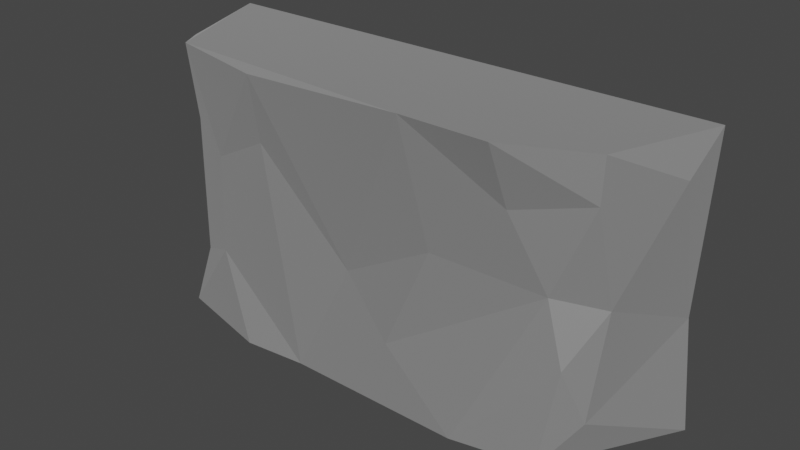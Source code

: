 # Source: Cliff01.blend  (saved by Blender 2.81.16; exported with 4.5.12 LTS)
import bpy
from mathutils import Matrix  # noqa: F401  (used for matrix-valued properties, if any)

bpy.ops.wm.read_factory_settings(use_empty=True)
scene = bpy.context.scene
scene.name = 'Scene'

# ---- collections
col_collection = bpy.data.collections.new('Collection'); scene.collection.children.link(col_collection)

# ---- materials (node trees are filled in below, after node groups)
mat_default = bpy.data.materials.new('default')
mat_default.use_transparent_shadow = False
mat_default.diffuse_color = (0.588, 0.588, 0.588, 1.0)
mat_default.roughness = 0.8586
mat_default.specular_intensity = 0.0
mat_default.metallic = 1.0

# ---- material node trees
mat_default.use_nodes = True; mat_default.node_tree.nodes.clear()
_N = mat_default.node_tree.nodes; _L = mat_default.node_tree.links
n0 = _N.new('ShaderNodeOutputMaterial'); n0.name = 'Material Output'; n0.location = (300, 300)
n1 = _N.new('ShaderNodeBsdfPrincipled'); n1.name = 'Principled BSDF'; n1.location = (10, 300)
n1.distribution = 'GGX'
n1.subsurface_method = 'BURLEY'
n1.inputs[0].default_value = (0.588, 0.588, 0.588, 1.0)
n1.inputs[1].default_value = 1.0
n1.inputs[2].default_value = 0.8586
n1.inputs[3].default_value = 1.45
n1.inputs[13].default_value = 0.0
n1.inputs[27].default_value = (0.0, 0.0, 0.0, 1.0)
n1.inputs[28].default_value = 1.0
n2 = _N.new('ShaderNodeNormalMap'); n2.name = 'Normal Map'; n2.location = (-300, -300)
n2.label = 'Normal/Map'
_L.new(n1.outputs[0], n0.inputs[0])
_L.new(n2.outputs[0], n1.inputs[5])
n0.is_active_output = True

# ---- world
world_world = bpy.data.worlds.new('World'); scene.world = world_world
world_world.use_nodes = True; world_world.node_tree.nodes.clear()
_N = world_world.node_tree.nodes; _L = world_world.node_tree.links
n0 = _N.new('ShaderNodeOutputWorld'); n0.name = 'World Output'; n0.location = (300, 300)
n1 = _N.new('ShaderNodeBackground'); n1.name = 'Background'; n1.location = (10, 300)
n1.inputs[0].default_value = (0.05088, 0.05088, 0.05088, 1.0)
_L.new(n1.outputs[0], n0.inputs[0])
n0.is_active_output = True
world_world.color = (0.05088, 0.05088, 0.05088)
world_world.use_sun_shadow = False
world_world.sun_shadow_jitter_overblur = 0.0

# ---- meshes
me_mesh_002 = bpy.data.meshes.new('Mesh.002')
me_mesh_002.from_pydata([(1019.0, -561.0, 1.601), (-2309.0, -55.67, -2.017), (-2216.0, 164.2, 874.7), (-2360.0, 739.9, 1.504), (2331.0, 741.6, 2531.0), (-2339.0, 739.7, 2530.0), (2253.0, 762.9, 950.1), (-2142.0, 703.2, 1068.0), (1331.0, -373.5, 1994.0), (1651.0, -280.8, 1373.0), (-1560.0, -411.5, 1599.0), (-1142.0, -609.1, -0.00666), (473.8, -529.4, 2534.0), (-117.5, -425.2, 1016.0), (2288.0, 385.0, 2226.0), (2372.0, 708.1, -0.08158), (1974.0, -176.8, 376.2), (2020.0, -27.35, 1287.0), (-1879.0, -421.9, 2535.0), (-2070.0, -383.7, -1.145), (-2244.0, -7.926, 2430.0), (-1996.0, -239.0, 1781.0), (-1941.0, -296.9, 545.9), (-1565.0, -439.1, 707.6), (-568.9, -554.1, 1.686), (691.2, -417.4, 1457.0), (327.4, -489.7, 547.0), (-1046.0, -524.9, 2480.0), (1718.0, -415.3, 2.836), (-1035.0, -432.0, 1869.0), (1821.0, -313.4, 837.6), (1273.0, -541.9, 2537.0), (-2279.0, 288.2, 1719.0), (1964.0, -200.9, 2525.0), (1952.0, -201.6, 2143.0)], [], [(19, 2, 1), (20, 32, 21), (5, 18, 12), (2, 3, 1), (5, 20, 18), (4, 12, 33), (5, 32, 20), (4, 5, 12), (7, 32, 5), (2, 7, 3), (24, 0, 26), (10, 18, 21), (13, 27, 29), (10, 21, 22), (12, 27, 13), (9, 8, 25), (25, 8, 12), (0, 30, 9), (11, 23, 19), (29, 23, 24), (13, 29, 24), (26, 0, 9), (9, 30, 17), (6, 4, 14), (14, 4, 33), (17, 34, 9), (17, 14, 34), (6, 14, 17), (16, 15, 6), (17, 16, 6), (21, 18, 20), (22, 21, 2), (2, 19, 22), (22, 19, 23), (23, 10, 22), (23, 11, 24), (25, 12, 13), (13, 24, 26), (26, 25, 13), (25, 26, 9), (12, 18, 27), (27, 18, 10), (0, 28, 30), (16, 28, 15), (10, 23, 29), (29, 27, 10), (30, 16, 17), (30, 28, 16), (31, 12, 8), (9, 34, 8), (21, 32, 2), (32, 7, 2), (33, 12, 31), (8, 34, 31), (33, 31, 34), (14, 33, 34)])
_k = set([(0, 24), (0, 28), (1, 3), (1, 19), (4, 5), (4, 33), (5, 20), (11, 19), (11, 24), (12, 27), (12, 31), (15, 28), (18, 20), (18, 27), (31, 33)])
me_mesh_002.attributes.new('sharp_edge', 'BOOLEAN', 'EDGE').data.foreach_set('value', [ (min(e.vertices), max(e.vertices)) in _k for e in me_mesh_002.edges])
_uv = me_mesh_002.uv_layers.new(name='UVMap')
_uv.uv.foreach_set('vector', [0.2739, 0.5257, 0.143, 0.6876, 0.1793, 0.5249, 0.1756, 0.9723, 0.1099, 0.8426, 0.2509, 0.8542, 0.9255, 0.8682, 0.6517, 0.7833, 0.6261, 0.3524, 0.143, 0.6876, 0.006964, 0.5284, 0.1793, 0.5249, 0.9255, 0.8682, 0.7486, 0.8522, 0.6517, 0.7833, 0.9255, 0.01283, 0.6261, 0.3524, 0.7033, 0.07972, 0.008457, 0.993, 0.1099, 0.8426, 0.1756, 0.9723, 0.9255, 0.01283, 0.9255, 0.8682, 0.6261, 0.3524, 0.03771, 0.726, 0.1099, 0.8426, 0.008457, 0.993, 0.143, 0.6876, 0.03771, 0.726, 0.006964, 0.5284, 0.6095, 0.04099, 0.6071, 0.1802, 0.4798, 0.1315, 0.3341, 0.8238, 0.3018, 0.993, 0.2509, 0.8542, 0.9816, 0.004017, 0.9816, 0.2718, 0.9308, 0.1663, 0.3341, 0.8238, 0.2509, 0.8542, 0.2694, 0.6277, 0.01095, 0.1412, 0.02591, 0.007541, 0.3701, 0.1033, 0.2837, 0.2835, 0.1375, 0.2413, 0.2648, 0.1768, 0.2648, 0.1768, 0.1375, 0.2413, 0.01095, 0.1412, 0.6071, 0.1802, 0.4096, 0.2923, 0.2837, 0.2835, 0.421, 0.533, 0.3396, 0.66, 0.2739, 0.5257, 0.3949, 0.8779, 0.3396, 0.66, 0.4712, 0.5385, 0.3701, 0.1033, 0.1703, 0.02252, 0.6095, 0.04099, 0.4798, 0.1315, 0.6071, 0.1802, 0.2837, 0.2835, 0.2837, 0.2835, 0.4096, 0.2923, 0.3041, 0.3569, 0.3858, 0.5043, 0.01279, 0.5103, 0.0836, 0.4486, 0.0836, 0.4486, 0.01279, 0.5103, 0.01192, 0.3259, 0.3041, 0.3569, 0.102, 0.3241, 0.2837, 0.2835, 0.3041, 0.3569, 0.0836, 0.4486, 0.102, 0.3241, 0.3858, 0.5043, 0.0836, 0.4486, 0.3041, 0.3569, 0.5186, 0.3272, 0.6095, 0.5044, 0.3858, 0.5043, 0.3041, 0.3569, 0.5186, 0.3272, 0.3858, 0.5043, 0.2509, 0.8542, 0.3018, 0.993, 0.1756, 0.9723, 0.2694, 0.6277, 0.2509, 0.8542, 0.143, 0.6876, 0.143, 0.6876, 0.2739, 0.5257, 0.2694, 0.6277, 0.2694, 0.6277, 0.2739, 0.5257, 0.3396, 0.66, 0.3396, 0.66, 0.3341, 0.8238, 0.2694, 0.6277, 0.999, 0.4234, 0.9311, 0.3053, 0.999, 0.278, 0.2648, 0.1768, 0.01095, 0.1412, 0.3701, 0.1033, 0.3701, 0.1033, 0.6095, 0.04099, 0.4798, 0.1315, 0.5519, 0.5204, 0.5519, 0.6921, 0.4793, 0.5973, 0.2648, 0.1768, 0.4798, 0.1315, 0.2837, 0.2835, 0.6261, 0.3524, 0.6517, 0.7833, 0.6269, 0.6316, 0.413, 0.9897, 0.3018, 0.993, 0.3341, 0.8238, 0.6071, 0.1802, 0.6063, 0.2655, 0.4096, 0.2923, 0.5186, 0.3272, 0.6063, 0.2655, 0.6095, 0.5044, 0.3341, 0.8238, 0.3396, 0.66, 0.3949, 0.8779, 0.5536, 0.6287, 0.5975, 0.5203, 0.5975, 0.6858, 0.4096, 0.2923, 0.5186, 0.3272, 0.3041, 0.3569, 0.4096, 0.2923, 0.6063, 0.2655, 0.5186, 0.3272, 0.009008, 0.2099, 0.01095, 0.1412, 0.1375, 0.2413, 0.2837, 0.2835, 0.102, 0.3241, 0.1375, 0.2413, 0.2509, 0.8542, 0.1099, 0.8426, 0.143, 0.6876, 0.1099, 0.8426, 0.03771, 0.726, 0.143, 0.6876, 0.7033, 0.07972, 0.6261, 0.3524, 0.6231, 0.2059, 0.1375, 0.2413, 0.102, 0.3241, 0.009008, 0.2099, 0.01192, 0.3259, 0.009008, 0.2099, 0.102, 0.3241, 0.0836, 0.4486, 0.01192, 0.3259, 0.102, 0.3241])
me_mesh_002.materials.append(mat_default)
me_mesh_002.use_remesh_fix_poles = True
me_mesh_002.use_remesh_preserve_attributes = False
me_mesh_002.use_mirror_vertex_groups = False
me_mesh_002.update()
me_mesh_002.normals_split_custom_set([tuple(v) for v in zip(*[iter([-0.7873, -0.5731, 0.2274, -0.7873, -0.5731, 0.2274, -0.7873, -0.5731, 0.2274, -0.8626, -0.4805, -0.1582, -0.8626, -0.4805, -0.1582, -0.8626, -0.4805, -0.1582, 0.0005979, 0.004262, 1.0, 0.0005979, 0.004262, 1.0, 0.0005979, 0.004262, 1.0, -0.9906, -0.06341, 0.1212, -0.9906, -0.06341, 0.1212, -0.9906, -0.06341, 0.1212, -0.4477, -0.174, 0.8771, -0.4477, -0.174, 0.8771, -0.4477, -0.174, 0.8771, 0.008476, -0.0104, 0.9999, 0.008476, -0.0104, 0.9999, 0.008476, -0.0104, 0.9999, -0.9921, -0.1253, -0.004066, -0.9921, -0.1253, -0.004066, -0.9921, -0.1253, -0.004066, -0.0002597, 0.002362, 1.0, -0.0002597, 0.002362, 1.0, -0.0002597, 0.002362, 1.0, -0.9846, 0.1112, -0.1351, -0.9846, 0.1112, -0.1351, -0.9846, 0.1112, -0.1351, -0.9776, 0.06114, 0.2012, -0.9776, 0.06114, 0.2012, -0.9776, 0.06114, 0.2012, -0.004305, -0.9922, 0.1242, -0.004305, -0.9922, 0.1242, -0.004305, -0.9922, 0.1242, -0.4179, -0.8957, -0.1519, -0.4179, -0.8957, -0.1519, -0.4179, -0.8957, -0.1519, -0.1334, -0.9795, -0.1513, -0.1334, -0.9795, -0.1513, -0.1334, -0.9795, -0.1513, -0.3578, -0.9334, 0.02776, -0.3578, -0.9334, 0.02776, -0.3578, -0.9334, 0.02776, -0.0005771, -0.9977, -0.0683, -0.0005771, -0.9977, -0.0683, -0.0005771, -0.9977, -0.0683, 0.1337, -0.9879, -0.07859, 0.1337, -0.9879, -0.07859, 0.1337, -0.9879, -0.07859, 0.1317, -0.9884, -0.07624, 0.1317, -0.9884, -0.07624, 0.1317, -0.9884, -0.07624, 0.1803, -0.9767, 0.1164, 0.1803, -0.9767, 0.1164, 0.1803, -0.9767, 0.1164, -0.2352, -0.9676, 0.09194, -0.2352, -0.9676, 0.09194, -0.2352, -0.9676, 0.09194, -0.08354, -0.9955, 0.04425, -0.08354, -0.9955, 0.04425, -0.08354, -0.9955, 0.04425, 0.08816, -0.9923, 0.08688, 0.08816, -0.9923, 0.08688, 0.08816, -0.9923, 0.08688, 0.04182, -0.9825, 0.1814, 0.04182, -0.9825, 0.1814, 0.04182, -0.9825, 0.1814, 0.5867, -0.7756, 0.2327, 0.5867, -0.7756, 0.2327, 0.5867, -0.7756, 0.2327, 0.9959, -0.07531, -0.04998, 0.9959, -0.07531, -0.04998, 0.9959, -0.07531, -0.04998, 0.8927, -0.3492, 0.2847, 0.8927, -0.3492, 0.2847, 0.8927, -0.3492, 0.2847, 0.5415, -0.8312, -0.126, 0.5415, -0.8312, -0.126, 0.5415, -0.8312, -0.126, 0.8689, -0.494, -0.0311, 0.8689, -0.494, -0.0311, 0.8689, -0.494, -0.0311, 0.9365, -0.3282, -0.1232, 0.9365, -0.3282, -0.1232, 0.9365, -0.3282, -0.1232, 0.9241, -0.3571, 0.1361, 0.9241, -0.3571, 0.1361, 0.9241, -0.3571, 0.1361, 0.9591, -0.2831, -0.002092, 0.9591, -0.2831, -0.002092, 0.9591, -0.2831, -0.002092, -0.7429, -0.6679, -0.04589, -0.7429, -0.6679, -0.04589, -0.7429, -0.6679, -0.04589, -0.8635, -0.5041, -0.01502, -0.8635, -0.5041, -0.01502, -0.8635, -0.5041, -0.01502, -0.729, -0.6283, 0.2716, -0.729, -0.6283, 0.2716, -0.729, -0.6283, 0.2716, -0.432, -0.8694, 0.2398, -0.432, -0.8694, 0.2398, -0.432, -0.8694, 0.2398, -0.3651, -0.9304, 0.03075, -0.3651, -0.9304, 0.03075, -0.3651, -0.9304, 0.03075, 0.09075, -0.9546, 0.2836, 0.09075, -0.9546, 0.2836, 0.09075, -0.9546, 0.2836, 0.05945, -0.994, -0.09143, 0.05945, -0.994, -0.09143, 0.05945, -0.994, -0.09143, -0.007483, -0.9916, 0.1294, -0.007483, -0.9916, 0.1294, -0.007483, -0.9916, 0.1294, -0.04295, -0.9944, 0.0961, -0.04295, -0.9944, 0.0961, -0.04295, -0.9944, 0.0961, 0.1427, -0.9895, 0.02153, 0.1427, -0.9895, 0.02153, 0.1427, -0.9895, 0.02153, -0.029, -0.6412, 0.7668, -0.029, -0.6412, 0.7668, -0.029, -0.6412, 0.7668, -0.126, -0.9906, -0.05381, -0.126, -0.9906, -0.05381, -0.126, -0.9906, -0.05381, 0.2031, -0.9747, 0.09394, 0.2031, -0.9747, 0.09394, 0.2031, -0.9747, 0.09394, 0.8337, -0.486, -0.2624, 0.8337, -0.486, -0.2624, 0.8337, -0.486, -0.2624, -0.0549, -0.998, 0.03118, -0.0549, -0.998, 0.03118, -0.0549, -0.998, 0.03118, 0.03835, -0.988, -0.1494, 0.03835, -0.988, -0.1494, 0.03835, -0.988, -0.1494, 0.7663, -0.6391, 0.06605, 0.7663, -0.6391, 0.06605, 0.7663, -0.6391, 0.06605, 0.6756, -0.7373, 0.006768, 0.6756, -0.7373, 0.006768, 0.6756, -0.7373, 0.006768, -0.01379, -0.9546, -0.2976, -0.01379, -0.9546, -0.2976, -0.01379, -0.9546, -0.2976, 0.2682, -0.9633, -0.005637, 0.2682, -0.9633, -0.005637, 0.2682, -0.9633, -0.005637, -0.8817, -0.4718, 0.003788, -0.8817, -0.4718, 0.003788, -0.8817, -0.4718, 0.003788, -0.9808, 0.1687, -0.09765, -0.9808, 0.1687, -0.09765, -0.9808, 0.1687, -0.09765, -0.003032, 0.04177, 0.9991, -0.003032, 0.04177, 0.9991, -0.003032, 0.04177, 0.9991, 0.3138, -0.9159, -0.2505, 0.3138, -0.9159, -0.2505, 0.3138, -0.9159, -0.2505, 0.4425, -0.8967, -0.01237, 0.4425, -0.8967, -0.01237, 0.4425, -0.8967, -0.01237, 0.8688, -0.4945, -0.02681, 0.8688, -0.4945, -0.02681, 0.8688, -0.4945, -0.02681])] * 3)])

# ---- objects
ob_group56883 = bpy.data.objects.new('Group56883', me_mesh_002)

# ---- transforms, parenting, visibility, modifiers, constraints
ob_group56883.location = (0.0, 0.0, 0.0)
ob_group56883.scale = (0.01, 0.01, 0.01)
ob_group56883.color = (0.8, 0.8, 0.8, 1.0)
ob_group56883.lineart.crease_threshold = 0.0

# ---- collection membership
col_collection.objects.link(ob_group56883)

# ---- scene / render settings (as saved in the file)
scene.frame_start = 1; scene.frame_end = 250; scene.frame_set(1)
scene.render.engine = 'BLENDER_EEVEE_NEXT'
scene.render.fps = 30
scene.cycles.use_denoising = False
scene.cycles.samples = 128
scene.cycles.sampling_pattern = 'TABULATED_SOBOL'
scene.cycles.use_adaptive_sampling = False
scene.cycles.use_light_tree = False
scene.view_settings.view_transform = 'Filmic'
bpy.context.view_layer.update()

# ---- added for rendering (the .blend has no active camera and no usable light): camera, sun
cam_auto = bpy.data.cameras.new('AutoCamera')
cam_auto.lens = 50.0
cam_auto.sensor_width = 36.0
cam_auto.clip_end = 1000.0
ob_auto_camera = bpy.data.objects.new('AutoCamera', cam_auto)
scene.collection.objects.link(ob_auto_camera)
ob_auto_camera.location = (51.3348, -60.7609, 53.6939)
ob_auto_camera.rotation_euler = (1.09748, -7.21219e-08, 0.694738)
scene.camera = ob_auto_camera
light_auto_sun = bpy.data.lights.new('AutoSun', 'SUN')
light_auto_sun.energy = 3.0
light_auto_sun.angle = 0.0523599
ob_auto_sun = bpy.data.objects.new('AutoSun', light_auto_sun)
scene.collection.objects.link(ob_auto_sun)
ob_auto_sun.rotation_euler = (0.872665, 0.174533, 0.523599)
bpy.context.view_layer.update()
